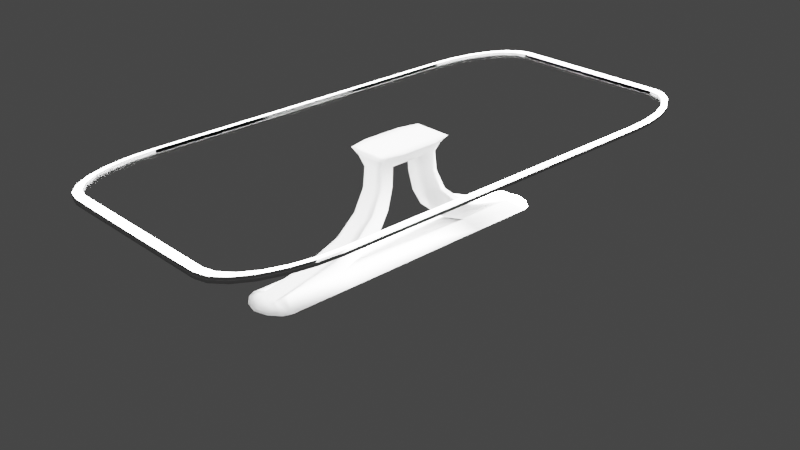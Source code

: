 # Source: cybertable_rnd.blend  (saved by Blender 2.82.7; exported with 4.5.12 LTS)
import bpy
from mathutils import Matrix  # noqa: F401  (used for matrix-valued properties, if any)

bpy.ops.wm.read_factory_settings(use_empty=True)
scene = bpy.context.scene
scene.name = 'Scene'

# ---- collections
col_collection = bpy.data.collections.new('Collection'); scene.collection.children.link(col_collection)

# ---- materials (node trees are filled in below, after node groups)
mat_material = bpy.data.materials.new('Material')
mat_material.alpha_threshold = 0.0
mat_material.line_color = (0.0, 0.0, 0.0, 1.0)
mat_material_001 = bpy.data.materials.new('Material.001')

# ---- material node trees
mat_material.use_nodes = True; mat_material.node_tree.nodes.clear()
_N = mat_material.node_tree.nodes; _L = mat_material.node_tree.links
n0 = _N.new('ShaderNodeOutputMaterial'); n0.name = 'Material Output'; n0.location = (300, 300)
n1 = _N.new('ShaderNodeBsdfGlass'); n1.name = 'Glass BSDF'; n1.location = (10, 300)
n1.distribution = 'GGX'
n1.inputs[2].default_value = 0.95
_L.new(n1.outputs[0], n0.inputs[0])
n0.is_active_output = True
mat_material_001.use_nodes = True; mat_material_001.node_tree.nodes.clear()
_N = mat_material_001.node_tree.nodes; _L = mat_material_001.node_tree.links
n0 = _N.new('ShaderNodeOutputMaterial'); n0.name = 'Material Output'; n0.location = (300, 300)
n1 = _N.new('ShaderNodeBsdfPrincipled'); n1.name = 'Principled BSDF'; n1.location = (10, 300)
n1.distribution = 'GGX'
n1.subsurface_method = 'BURLEY'
n1.inputs[0].default_value = (1.0, 1.0, 1.0, 1.0)
n1.inputs[2].default_value = 1.0
n1.inputs[3].default_value = 1.45
n1.inputs[13].default_value = 1.0
n1.inputs[27].default_value = (0.0, 0.0, 0.0, 1.0)
n1.inputs[28].default_value = 1.0
_L.new(n1.outputs[0], n0.inputs[0])
n0.is_active_output = True

# ---- world
world_world = bpy.data.worlds.new('World'); scene.world = world_world
world_world.use_nodes = True; world_world.node_tree.nodes.clear()
_N = world_world.node_tree.nodes; _L = world_world.node_tree.links
n0 = _N.new('ShaderNodeOutputWorld'); n0.name = 'World Output'; n0.location = (300, 300)
n1 = _N.new('ShaderNodeBackground'); n1.name = 'Background'; n1.location = (10, 300)
n1.inputs[0].default_value = (0.05088, 0.05088, 0.05088, 1.0)
_L.new(n1.outputs[0], n0.inputs[0])
n0.is_active_output = True
world_world.color = (0.05088, 0.05088, 0.05088)
world_world.use_sun_shadow = False
world_world.sun_shadow_jitter_overblur = 0.0

# ---- cameras
cam_camera = bpy.data.cameras.new('Camera')
cam_camera.clip_end = 100.0
cam_camera.ortho_scale = 7.314

# ---- lights
light_light = bpy.data.lights.new('Light', 'SUN')
light_light.transmission_factor = 0.0
light_light.angle = 0.1993
light_light.energy = 500.0
light_light.shadow_soft_size = 0.1
light_light.shadow_cascade_max_distance = 1000.0

# ---- meshes
me_cube = bpy.data.meshes.new('Cube')
me_cube.from_pydata([(1.144, 0.6322, -1.0), (1.131, 0.7196, -1.0), (1.092, 0.7992, -1.0), (1.03, 0.8685, -1.0), (0.9473, 0.9221, -1.0), (0.8507, 0.9561, -1.0), (0.7449, 0.968, -1.0), (-0.8507, -0.9561, -1.0), (-0.7449, -0.968, -1.0), (-0.9473, -0.9221, -1.0), (-1.03, -0.8685, -1.0), (-1.092, -0.7992, -1.0), (-1.131, -0.7196, -1.0), (-1.144, -0.6322, -1.0), (0.7449, -0.968, -1.0), (0.8507, -0.9561, -1.0), (0.9473, -0.9221, -1.0), (1.03, -0.8685, -1.0), (1.092, -0.7992, -1.0), (1.131, -0.7196, -1.0), (1.144, -0.6322, -1.0), (-0.7449, 0.968, -1.0), (-0.8507, 0.9561, -1.0), (-0.9473, 0.9221, -1.0), (-1.03, 0.8685, -1.0), (-1.092, 0.7992, -1.0), (-1.131, 0.7196, -1.0), (-1.144, 0.6322, -1.0), (1.144, 0.6322, 0.03723), (1.131, 0.7196, 0.03723), (1.092, 0.7992, 0.03723), (1.03, 0.8685, 0.03723), (0.9473, 0.9221, 0.03723), (0.8507, 0.9561, 0.03723), (0.7449, 0.968, 0.03723), (-0.8507, -0.9561, 0.03723), (-0.7449, -0.968, 0.03723), (-0.9473, -0.9221, 0.03723), (-1.03, -0.8685, 0.03723), (-1.092, -0.7992, 0.03723), (-1.131, -0.7196, 0.03723), (-1.144, -0.6322, 0.03723), (0.7449, -0.968, 0.03723), (0.8507, -0.9561, 0.03723), (0.9473, -0.9221, 0.03723), (1.03, -0.8685, 0.03723), (1.092, -0.7992, 0.03723), (1.131, -0.7196, 0.03723), (1.144, -0.6322, 0.03723), (-0.7449, 0.968, 0.03723), (-0.8507, 0.9561, 0.03723), (-0.9473, 0.9221, 0.03723), (-1.03, 0.8685, 0.03723), (-1.092, 0.7992, 0.03723), (-1.131, 0.7196, 0.03723), (-1.144, 0.6322, 0.03723)], [], [(27, 13, 12, 11, 10, 9, 7, 8, 14, 15, 16, 17, 18, 19, 20, 0, 1, 2, 3, 4, 5, 6, 21, 22, 23, 24, 25, 26), (55, 54, 53, 52, 51, 50, 49, 34, 33, 32, 31, 30, 29, 28, 48, 47, 46, 45, 44, 43, 42, 36, 35, 37, 38, 39, 40, 41)])
me_cube.polygons.foreach_set('use_smooth', [True] * 2)
_uv = me_cube.uv_layers.new(name='UVMap')
_uv.uv.foreach_set('vector', [0.1566, 0.5108, 0.1287, 0.7037, 0.1301, 0.7146, 0.1342, 0.7246, 0.1409, 0.7333, 0.1496, 0.74, 0.1599, 0.7442, 0.1711, 0.7457, 0.3322, 0.7488, 0.3584, 0.7634, 0.3652, 0.7573, 0.3683, 0.7421, 0.3706, 0.7263, 0.3719, 0.7152, 0.3723, 0.7042, 0.3723, 0.5455, 0.372, 0.5345, 0.3706, 0.5234, 0.3683, 0.5075, 0.3652, 0.4923, 0.3585, 0.4863, 0.3323, 0.5007, 0.1921, 0.4821, 0.2834, 0.3798, 0.2941, 0.359, 0.2916, 0.3477, 0.288, 0.3395, 0.267, 0.3621, 0.1566, 0.5108, 0.267, 0.3621, 0.288, 0.3395, 0.2916, 0.3477, 0.2941, 0.359, 0.2834, 0.3798, 0.1921, 0.4821, 0.3323, 0.5007, 0.3585, 0.4863, 0.3652, 0.4923, 0.3683, 0.5075, 0.3706, 0.5234, 0.372, 0.5345, 0.3723, 0.5455, 0.3723, 0.7042, 0.3719, 0.7152, 0.3706, 0.7263, 0.3683, 0.7421, 0.3652, 0.7573, 0.3584, 0.7634, 0.3322, 0.7488, 0.1711, 0.7457, 0.1599, 0.7442, 0.1496, 0.74, 0.1409, 0.7333, 0.1342, 0.7246, 0.1301, 0.7146, 0.1287, 0.7037])
me_cube.materials.append(mat_material)
me_cube.materials.append(mat_material_001)
me_cube.use_remesh_preserve_volume = False
me_cube.use_remesh_preserve_attributes = False
me_cube.use_mirror_vertex_groups = False
me_cube.update()
me_plane = bpy.data.meshes.new('Plane')
me_plane.from_pydata([(-0.5202, -0.4346, -0.2154), (0.1562, -1.707, -0.2607), (-0.5202, 0.463, -0.2154), (0.1562, 1.707, -0.2607), (-0.2858, -0.3895, -0.1), (-0.2906, 0.4229, -0.1), (-0.03527, -0.7375, -0.1), (-0.03389, 0.7813, -0.1), (0.1128, -1.691, -0.1), (0.1128, 1.691, -0.1), (-0.1503, 0.5472, -0.1), (-0.1503, -0.5098, -0.1), (-0.4135, 0.3994, -0.1), (-0.4111, -0.3685, -0.1), (0.03945, 1.093, -0.1), (0.03876, -1.071, -0.1), (-0.5202, 0.01422, -0.2688), (0.1562, -4.916e-10, -0.2909), (0.1562, -1.707, 0.2607), (0.1128, -1.691, 0.1), (0.1128, 0.0, -0.1), (-0.5202, -0.4346, 0.2154), (-0.4123, 0.01546, -0.1), (-0.5202, -0.2042, 0.2688), (-0.5202, -0.2042, -0.2688), (0.1562, -0.9031, -0.2909), (-0.287, -0.1864, -0.1), (-0.03492, -0.3578, -0.1), (0.1128, -0.8454, -0.1), (-0.1503, -0.2455, -0.1), (-0.4117, -0.1765, -0.1), (0.03893, -0.5303, -0.1), (0.1562, 0.9031, -0.2909), (-0.2894, 0.2198, -0.1), (-0.03423, 0.4016, -0.1), (0.1128, 0.8454, -0.1), (-0.1503, 0.283, -0.1), (-0.4129, 0.2074, -0.1), (0.03927, 0.5521, -0.1), (-0.5202, 0.2326, -0.2688), (0.1562, 0.9031, 0.2909), (0.1562, 1.707, 0.2607), (-0.4135, 0.3994, 0.1), (-0.5202, 0.463, 0.2154), (-0.4111, -0.3685, 0.1), (-0.2858, -0.3895, 0.1), (-0.1503, 0.5472, 0.1), (-0.2906, 0.4229, 0.1), (-0.2894, 0.2198, 0.1), (-0.1503, -0.5098, 0.1), (-0.03527, -0.7375, 0.1), (0.03945, 1.093, 0.1), (-0.03389, 0.7813, 0.1), (-0.03423, 0.4016, 0.1), (0.03876, -1.071, 0.1), (0.1128, 1.691, 0.1), (0.1128, 0.8454, 0.1), (-0.1503, 0.283, 0.1), (-0.4129, 0.2074, 0.1), (0.03927, 0.5521, 0.1), (-0.5202, 0.2326, 0.2688), (-0.5202, 0.01422, 0.2688), (0.1562, -0.9031, 0.2909), (0.1562, -5.019e-10, 0.2909), (0.1128, -0.8454, 0.1), (0.1128, -9.707e-12, 0.1), (-0.4117, -0.1765, 0.1), (-0.4123, 0.01546, 0.1), (-0.287, -0.1864, 0.1), (-0.03492, -0.3578, 0.1), (-0.1503, -0.2455, 0.1), (0.03893, -0.5303, 0.1), (-0.475, 0.4252, -0.1516), (-0.4738, -0.3955, -0.1516), (-0.4744, 0.01484, -0.1516), (-0.4741, -0.1903, -0.1516), (-0.475, 0.4252, 0.1516), (-0.4747, 0.22, -0.1516), (-0.4738, -0.3955, 0.1516), (-0.4744, 0.01484, 0.1516), (-0.4741, -0.1903, 0.1516), (-0.4747, 0.22, 0.1516), (0.1562, 1.626, -0.2909), (-0.2903, 0.3823, -0.1), (-0.03396, 0.7053, -0.1), (0.1128, 1.522, -0.1), (-0.1503, 0.4944, -0.1), (-0.4134, 0.361, -0.1), (0.03941, 0.9851, -0.1), (0.1128, 1.522, 0.1), (-0.03396, 0.7053, 0.1), (-0.2903, 0.3823, 0.1), (0.1562, 1.626, 0.2909), (-0.5202, 0.4169, -0.2261), (-0.1503, 0.4944, 0.1), (-0.4134, 0.361, 0.1), (0.03941, 0.9851, 0.1), (-0.5202, 0.4169, 0.2261), (-0.4749, 0.3842, 0.1516), (-0.4749, 0.3842, -0.1516), (-0.5202, -0.3885, -0.2261), (0.1562, -1.626, -0.2909), (-0.286, -0.3489, -0.1), (-0.0352, -0.6616, -0.1), (0.1128, -1.522, -0.1), (-0.1503, -0.4569, -0.1), (-0.4112, -0.3301, -0.1), (0.03879, -0.9632, -0.1), (-0.5202, -0.3885, 0.2261), (0.1562, -1.626, 0.2909), (-0.286, -0.3489, 0.1), (-0.0352, -0.6616, 0.1), (0.1128, -1.522, 0.1), (-0.1503, -0.4569, 0.1), (-0.4112, -0.3301, 0.1), (0.03879, -0.9632, 0.1), (-0.4738, -0.3545, 0.1516), (-0.4738, -0.3545, -0.1516), (0.1562, -4.967e-10, 5.96e-08), (0.1562, -0.9031, 5.96e-08), (0.1128, -1.691, 2.235e-08), (0.03876, -1.071, 7.451e-09), (-0.5202, -0.2042, 0.0), (-0.5202, 0.01422, -2.98e-08), (0.1128, 1.691, 2.235e-08), (0.1562, 1.845, 5.96e-08), (0.1562, -1.845, 5.96e-08), (0.1562, 0.9031, 5.96e-08), (-0.1503, 0.5472, -1.49e-08), (-0.03389, 0.7813, 0.0), (-0.5202, -0.4346, -1.49e-08), (-0.1503, -0.5098, -1.49e-08), (-0.2858, -0.3895, -2.235e-08), (-0.4135, 0.3994, -2.98e-08), (-0.2906, 0.4229, -2.235e-08), (-0.5202, 0.463, -1.49e-08), (-0.4111, -0.3685, -2.98e-08), (-0.5202, 0.2326, 0.0), (0.03945, 1.093, 7.451e-09), (-0.03527, -0.7375, 0.0), (-0.4738, -0.3955, -2.98e-08), (-0.475, 0.4252, -2.98e-08), (-0.5202, 0.4169, 0.0), (0.1562, 1.626, 5.96e-08), (-0.5202, -0.3885, 0.0), (0.1562, -1.626, 5.96e-08), (0.1562, -4.993e-10, 0.1455), (0.1128, -1.691, 0.05), (-0.5202, -0.2042, 0.1344), (0.1128, 1.691, 0.05), (0.1562, 0.9031, 0.1455), (-0.1503, 0.5472, 0.05), (-0.5202, -0.4346, 0.1077), (-0.1503, -0.5098, 0.05), (-0.4135, 0.3994, 0.05), (-0.5202, 0.463, 0.1077), (-0.4111, -0.3685, 0.05), (-0.5202, 0.2326, 0.1344), (0.03945, 1.093, 0.05), (-0.4738, -0.3955, 0.0758), (-0.475, 0.4252, 0.0758), (-0.5202, 0.4169, 0.113), (0.1562, 1.626, 0.1455), (-0.5202, -0.3885, 0.113), (0.1562, -1.626, 0.1455), (0.1562, -0.9031, 0.1455), (0.03876, -1.071, 0.05), (-0.5202, 0.01422, 0.1344), (0.1562, 1.806, 0.1455), (0.1562, -1.806, 0.1455), (-0.03389, 0.7813, 0.05), (-0.2858, -0.3895, 0.05), (-0.2906, 0.4229, 0.05), (-0.03527, -0.7375, 0.05), (0.1562, -0.9031, -0.1455), (0.03876, -1.071, -0.05), (-0.5202, 0.01422, -0.1344), (0.1562, 1.806, -0.1455), (0.1562, -1.806, -0.1455), (-0.03389, 0.7813, -0.05), (-0.2858, -0.3895, -0.05), (-0.2906, 0.4229, -0.05), (-0.03527, -0.7375, -0.05), (0.1562, -4.941e-10, -0.1455), (0.1128, -1.691, -0.05), (-0.5202, -0.2042, -0.1344), (0.1128, 1.691, -0.05), (0.1562, 0.9031, -0.1455), (-0.1503, 0.5472, -0.05), (-0.5202, -0.4346, -0.1077), (-0.1503, -0.5098, -0.05), (-0.4135, 0.3994, -0.05), (-0.5202, 0.463, -0.1077), (-0.4111, -0.3685, -0.05), (-0.5202, 0.2326, -0.1344), (0.03945, 1.093, -0.05), (-0.4738, -0.3955, -0.0758), (-0.475, 0.4252, -0.0758), (-0.5202, 0.4169, -0.113), (0.1562, 1.626, -0.1455), (-0.5202, -0.3885, -0.113), (0.1562, -1.626, -0.1455)], [], [(85, 9, 3, 82), (87, 12, 5, 83), (86, 10, 7, 84), (88, 14, 9, 85), (83, 5, 10, 86), (99, 72, 12, 87), (84, 7, 14, 88), (112, 109, 62, 64), (75, 74, 22, 30), (64, 62, 63, 65), (80, 66, 67, 79), (90, 96, 51, 52), (98, 95, 42, 76), (28, 20, 17, 25), (104, 28, 25, 101), (106, 30, 26, 102), (105, 29, 27, 103), (107, 31, 28, 104), (102, 26, 29, 105), (117, 75, 30, 106), (103, 27, 31, 107), (91, 94, 46, 47), (74, 77, 37, 22), (96, 89, 55, 51), (94, 90, 52, 46), (95, 91, 47, 42), (89, 92, 41, 55), (20, 35, 32, 17), (114, 110, 68, 66), (113, 111, 69, 70), (115, 112, 64, 71), (110, 113, 70, 68), (116, 114, 66, 80), (111, 115, 71, 69), (79, 67, 58, 81), (65, 63, 40, 56), (29, 26, 68, 70), (38, 35, 56, 59), (165, 146, 63, 62), (166, 147, 19, 54), (167, 148, 23, 61), (36, 34, 53, 57), (31, 27, 69, 71), (168, 149, 55, 41), (164, 165, 62, 109), (37, 33, 48, 58), (146, 150, 40, 63), (20, 28, 64, 65), (170, 151, 46, 52), (163, 152, 21, 108), (171, 153, 49, 45), (147, 169, 18, 19), (30, 22, 67, 66), (35, 20, 65, 56), (162, 168, 41, 92), (172, 154, 42, 47), (160, 155, 43, 76), (22, 37, 58, 67), (159, 156, 44, 78), (156, 171, 45, 44), (151, 172, 47, 46), (161, 157, 60, 97), (149, 158, 51, 55), (26, 30, 66, 68), (34, 38, 59, 53), (173, 166, 54, 50), (27, 29, 70, 69), (153, 173, 50, 49), (28, 31, 71, 64), (158, 170, 52, 51), (33, 36, 57, 48), (157, 167, 61, 60), (152, 159, 78, 21), (154, 160, 76, 42), (61, 79, 81, 60), (108, 116, 80, 23), (16, 39, 77, 74), (100, 24, 75, 117), (97, 98, 76, 43), (23, 80, 79, 61), (24, 16, 74, 75), (93, 2, 72, 99), (39, 93, 99, 77), (60, 81, 98, 97), (155, 161, 97, 43), (150, 162, 92, 40), (56, 40, 92, 89), (58, 48, 91, 95), (57, 53, 90, 94), (59, 56, 89, 96), (48, 57, 94, 91), (81, 58, 95, 98), (53, 59, 96, 90), (34, 84, 88, 38), (77, 99, 87, 37), (33, 83, 86, 36), (38, 88, 85, 35), (36, 86, 84, 34), (37, 87, 83, 33), (35, 85, 82, 32), (0, 100, 117, 73), (21, 78, 116, 108), (148, 163, 108, 23), (169, 164, 109, 18), (50, 54, 115, 111), (78, 44, 114, 116), (45, 49, 113, 110), (54, 19, 112, 115), (49, 50, 111, 113), (44, 45, 110, 114), (6, 103, 107, 15), (73, 117, 106, 13), (4, 102, 105, 11), (15, 107, 104, 8), (11, 105, 103, 6), (13, 106, 102, 4), (8, 104, 101, 1), (19, 18, 109, 112), (178, 201, 145, 126), (185, 200, 144, 122), (187, 199, 143, 127), (192, 198, 142, 135), (191, 197, 141, 133), (189, 196, 140, 130), (194, 176, 123, 137), (195, 179, 129, 138), (190, 182, 139, 131), (182, 175, 121, 139), (186, 195, 138, 124), (198, 194, 137, 142), (188, 181, 134, 128), (193, 180, 132, 136), (196, 193, 136, 140), (197, 192, 135, 141), (181, 191, 133, 134), (199, 177, 125, 143), (184, 178, 126, 120), (180, 190, 131, 132), (200, 189, 130, 144), (179, 188, 128, 129), (183, 187, 127, 118), (201, 174, 119, 145), (177, 186, 124, 125), (176, 185, 122, 123), (175, 184, 120, 121), (174, 183, 118, 119), (126, 145, 164, 169), (122, 144, 163, 148), (127, 143, 162, 150), (135, 142, 161, 155), (133, 141, 160, 154), (130, 140, 159, 152), (137, 123, 167, 157), (138, 129, 170, 158), (131, 139, 173, 153), (139, 121, 166, 173), (124, 138, 158, 149), (142, 137, 157, 161), (128, 134, 172, 151), (136, 132, 171, 156), (140, 136, 156, 159), (141, 135, 155, 160), (134, 133, 154, 172), (143, 125, 168, 162), (120, 126, 169, 147), (132, 131, 153, 171), (144, 130, 152, 163), (129, 128, 151, 170), (118, 127, 150, 146), (145, 119, 165, 164), (125, 124, 149, 168), (123, 122, 148, 167), (121, 120, 147, 166), (119, 118, 146, 165), (25, 17, 183, 174), (15, 8, 184, 175), (16, 24, 185, 176), (3, 9, 186, 177), (101, 25, 174, 201), (17, 32, 187, 183), (7, 10, 188, 179), (100, 0, 189, 200), (4, 11, 190, 180), (8, 1, 178, 184), (82, 3, 177, 199), (5, 12, 191, 181), (72, 2, 192, 197), (73, 13, 193, 196), (13, 4, 180, 193), (10, 5, 181, 188), (93, 39, 194, 198), (9, 14, 195, 186), (6, 15, 175, 182), (11, 6, 182, 190), (14, 7, 179, 195), (39, 16, 176, 194), (0, 73, 196, 189), (12, 72, 197, 191), (2, 93, 198, 192), (32, 82, 199, 187), (24, 100, 200, 185), (1, 101, 201, 178)])
me_plane.polygons.foreach_set('use_smooth', [True] * 202)
_uv = me_plane.uv_layers.new(name='UVMap')
_uv.uv.foreach_set('vector', [0.7123, 0.95, 0.7123, 1.0, 1.0, 1.0, 1.0, 0.95, 0.1068, 0.95, 0.1068, 1.0, 0.2136, 1.0, 0.2136, 0.95, 0.3211, 0.95, 0.3211, 1.0, 0.4285, 1.0, 0.4285, 0.95, 0.5704, 0.95, 0.5704, 1.0, 0.7123, 1.0, 0.7123, 0.95, 0.2136, 0.95, 0.2136, 1.0, 0.3211, 1.0, 0.3211, 0.95, 0.0534, 0.95, 0.0534, 1.0, 0.1068, 1.0, 0.1068, 0.95, 0.4285, 0.95, 0.4285, 1.0, 0.5704, 1.0, 0.5704, 0.95, 0.7123, 0.05, 1.0, 0.05, 1.0, 0.25, 0.7123, 0.25, 0.0534, 0.25, 0.0534, 0.5, 0.1068, 0.5, 0.1068, 0.25, 0.7123, 0.25, 1.0, 0.25, 1.0, 0.5, 0.7123, 0.5, 0.0534, 0.25, 0.1068, 0.25, 0.1068, 0.5, 0.0534, 0.5, 0.4285, 0.95, 0.5704, 0.95, 0.5704, 1.0, 0.4285, 1.0, 0.0534, 0.95, 0.1068, 0.95, 0.1068, 1.0, 0.0534, 1.0, 0.7123, 0.25, 0.7123, 0.5, 1.0, 0.5, 1.0, 0.25, 0.7123, 0.05, 0.7123, 0.25, 1.0, 0.25, 1.0, 0.05, 0.1068, 0.05, 0.1068, 0.25, 0.2136, 0.25, 0.2136, 0.05, 0.3211, 0.05, 0.3211, 0.25, 0.4285, 0.25, 0.4285, 0.05, 0.5704, 0.05, 0.5704, 0.25, 0.7123, 0.25, 0.7123, 0.05, 0.2136, 0.05, 0.2136, 0.25, 0.3211, 0.25, 0.3211, 0.05, 0.0534, 0.05, 0.0534, 0.25, 0.1068, 0.25, 0.1068, 0.05, 0.4285, 0.05, 0.4285, 0.25, 0.5704, 0.25, 0.5704, 0.05, 0.2136, 0.95, 0.3211, 0.95, 0.3211, 1.0, 0.2136, 1.0, 0.0534, 0.5, 0.0534, 0.75, 0.1068, 0.75, 0.1068, 0.5, 0.5704, 0.95, 0.7123, 0.95, 0.7123, 1.0, 0.5704, 1.0, 0.3211, 0.95, 0.4285, 0.95, 0.4285, 1.0, 0.3211, 1.0, 0.1068, 0.95, 0.2136, 0.95, 0.2136, 1.0, 0.1068, 1.0, 0.7123, 0.95, 1.0, 0.95, 1.0, 1.0, 0.7123, 1.0, 0.7123, 0.5, 0.7123, 0.75, 1.0, 0.75, 1.0, 0.5, 0.1068, 0.05, 0.2136, 0.05, 0.2136, 0.25, 0.1068, 0.25, 0.3211, 0.05, 0.4285, 0.05, 0.4285, 0.25, 0.3211, 0.25, 0.5704, 0.05, 0.7123, 0.05, 0.7123, 0.25, 0.5704, 0.25, 0.2136, 0.05, 0.3211, 0.05, 0.3211, 0.25, 0.2136, 0.25, 0.0534, 0.05, 0.1068, 0.05, 0.1068, 0.25, 0.0534, 0.25, 0.4285, 0.05, 0.5704, 0.05, 0.5704, 0.25, 0.4285, 0.25, 0.0534, 0.5, 0.1068, 0.5, 0.1068, 0.75, 0.0534, 0.75, 0.7123, 0.5, 1.0, 0.5, 1.0, 0.75, 0.7123, 0.75, 0.3211, 0.25, 0.2136, 0.25, 0.2136, 0.25, 0.3211, 0.25, 0.5704, 0.75, 0.7123, 0.75, 0.7123, 0.75, 0.5704, 0.75, 1.0, 0.25, 1.0, 0.5, 1.0, 0.5, 1.0, 0.25, 0.5704, 0.0, 0.7123, 0.0, 0.7123, 0.0, 0.5704, 0.0, 0.0, 0.5, 0.0, 0.25, 0.0, 0.25, 0.0, 0.5, 0.3211, 0.75, 0.4285, 0.75, 0.4285, 0.75, 0.3211, 0.75, 0.5704, 0.25, 0.4285, 0.25, 0.4285, 0.25, 0.5704, 0.25, 1.0, 1.0, 0.7123, 1.0, 0.7123, 1.0, 1.0, 1.0, 1.0, 0.05, 1.0, 0.25, 1.0, 0.25, 1.0, 0.05, 0.1068, 0.75, 0.2136, 0.75, 0.2136, 0.75, 0.1068, 0.75, 1.0, 0.5, 1.0, 0.75, 1.0, 0.75, 1.0, 0.5, 0.7123, 0.5, 0.7123, 0.25, 0.7123, 0.25, 0.7123, 0.5, 0.4285, 1.0, 0.3211, 1.0, 0.3211, 1.0, 0.4285, 1.0, 0.0, 0.05, 0.0, 0.0, 0.0, 0.0, 0.0, 0.05, 0.2136, 0.0, 0.3211, 0.0, 0.3211, 0.0, 0.2136, 0.0, 0.7123, 0.0, 1.0, 0.0, 1.0, 0.0, 0.7123, 0.0, 0.1068, 0.25, 0.1068, 0.5, 0.1068, 0.5, 0.1068, 0.25, 0.7123, 0.75, 0.7123, 0.5, 0.7123, 0.5, 0.7123, 0.75, 1.0, 0.95, 1.0, 1.0, 1.0, 1.0, 1.0, 0.95, 0.2136, 1.0, 0.1068, 1.0, 0.1068, 1.0, 0.2136, 1.0, 0.0534, 1.0, 0.0, 1.0, 0.0, 1.0, 0.0534, 1.0, 0.1068, 0.5, 0.1068, 0.75, 0.1068, 0.75, 0.1068, 0.5, 0.0534, 0.0, 0.1068, 0.0, 0.1068, 0.0, 0.0534, 0.0, 0.1068, 0.0, 0.2136, 0.0, 0.2136, 0.0, 0.1068, 0.0, 0.3211, 1.0, 0.2136, 1.0, 0.2136, 1.0, 0.3211, 1.0, 0.0, 0.95, 0.0, 0.75, 0.0, 0.75, 0.0, 0.95, 0.7123, 1.0, 0.5704, 1.0, 0.5704, 1.0, 0.7123, 1.0, 0.2136, 0.25, 0.1068, 0.25, 0.1068, 0.25, 0.2136, 0.25, 0.4285, 0.75, 0.5704, 0.75, 0.5704, 0.75, 0.4285, 0.75, 0.4285, 0.0, 0.5704, 0.0, 0.5704, 0.0, 0.4285, 0.0, 0.4285, 0.25, 0.3211, 0.25, 0.3211, 0.25, 0.4285, 0.25, 0.3211, 0.0, 0.4285, 0.0, 0.4285, 0.0, 0.3211, 0.0, 0.7123, 0.25, 0.5704, 0.25, 0.5704, 0.25, 0.7123, 0.25, 0.5704, 1.0, 0.4285, 1.0, 0.4285, 1.0, 0.5704, 1.0, 0.2136, 0.75, 0.3211, 0.75, 0.3211, 0.75, 0.2136, 0.75, 0.0, 0.75, 0.0, 0.5, 0.0, 0.5, 0.0, 0.75, 0.0, 0.0, 0.0534, 0.0, 0.0534, 0.0, 0.0, 0.0, 0.1068, 1.0, 0.0534, 1.0, 0.0534, 1.0, 0.1068, 1.0, 0.0, 0.5, 0.0534, 0.5, 0.0534, 0.75, 0.0, 0.75, 0.0, 0.05, 0.0534, 0.05, 0.0534, 0.25, 0.0, 0.25, 0.0, 0.5, 0.0, 0.75, 0.0534, 0.75, 0.0534, 0.5, 0.0, 0.05, 0.0, 0.25, 0.0534, 0.25, 0.0534, 0.05, 0.0, 0.95, 0.0534, 0.95, 0.0534, 1.0, 0.0, 1.0, 0.0, 0.25, 0.0534, 0.25, 0.0534, 0.5, 0.0, 0.5, 0.0, 0.25, 0.0, 0.5, 0.0534, 0.5, 0.0534, 0.25, 0.0, 0.95, 0.0, 1.0, 0.0534, 1.0, 0.0534, 0.95, 0.0, 0.75, 0.0, 0.95, 0.0534, 0.95, 0.0534, 0.75, 0.0, 0.75, 0.0534, 0.75, 0.0534, 0.95, 0.0, 0.95, 0.0, 1.0, 0.0, 0.95, 0.0, 0.95, 0.0, 1.0, 1.0, 0.75, 1.0, 0.95, 1.0, 0.95, 1.0, 0.75, 0.7123, 0.75, 1.0, 0.75, 1.0, 0.95, 0.7123, 0.95, 0.1068, 0.75, 0.2136, 0.75, 0.2136, 0.95, 0.1068, 0.95, 0.3211, 0.75, 0.4285, 0.75, 0.4285, 0.95, 0.3211, 0.95, 0.5704, 0.75, 0.7123, 0.75, 0.7123, 0.95, 0.5704, 0.95, 0.2136, 0.75, 0.3211, 0.75, 0.3211, 0.95, 0.2136, 0.95, 0.0534, 0.75, 0.1068, 0.75, 0.1068, 0.95, 0.0534, 0.95, 0.4285, 0.75, 0.5704, 0.75, 0.5704, 0.95, 0.4285, 0.95, 0.4285, 0.75, 0.4285, 0.95, 0.5704, 0.95, 0.5704, 0.75, 0.0534, 0.75, 0.0534, 0.95, 0.1068, 0.95, 0.1068, 0.75, 0.2136, 0.75, 0.2136, 0.95, 0.3211, 0.95, 0.3211, 0.75, 0.5704, 0.75, 0.5704, 0.95, 0.7123, 0.95, 0.7123, 0.75, 0.3211, 0.75, 0.3211, 0.95, 0.4285, 0.95, 0.4285, 0.75, 0.1068, 0.75, 0.1068, 0.95, 0.2136, 0.95, 0.2136, 0.75, 0.7123, 0.75, 0.7123, 0.95, 1.0, 0.95, 1.0, 0.75, 0.0, 0.0, 0.0, 0.05, 0.0534, 0.05, 0.0534, 0.0, 0.0, 0.0, 0.0534, 0.0, 0.0534, 0.05, 0.0, 0.05, 0.0, 0.25, 0.0, 0.05, 0.0, 0.05, 0.0, 0.25, 1.0, 0.0, 1.0, 0.05, 1.0, 0.05, 1.0, 0.0, 0.4285, 0.0, 0.5704, 0.0, 0.5704, 0.05, 0.4285, 0.05, 0.0534, 0.0, 0.1068, 0.0, 0.1068, 0.05, 0.0534, 0.05, 0.2136, 0.0, 0.3211, 0.0, 0.3211, 0.05, 0.2136, 0.05, 0.5704, 0.0, 0.7123, 0.0, 0.7123, 0.05, 0.5704, 0.05, 0.3211, 0.0, 0.4285, 0.0, 0.4285, 0.05, 0.3211, 0.05, 0.1068, 0.0, 0.2136, 0.0, 0.2136, 0.05, 0.1068, 0.05, 0.4285, 0.0, 0.4285, 0.05, 0.5704, 0.05, 0.5704, 0.0, 0.0534, 0.0, 0.0534, 0.05, 0.1068, 0.05, 0.1068, 0.0, 0.2136, 0.0, 0.2136, 0.05, 0.3211, 0.05, 0.3211, 0.0, 0.5704, 0.0, 0.5704, 0.05, 0.7123, 0.05, 0.7123, 0.0, 0.3211, 0.0, 0.3211, 0.05, 0.4285, 0.05, 0.4285, 0.0, 0.1068, 0.0, 0.1068, 0.05, 0.2136, 0.05, 0.2136, 0.0, 0.7123, 0.0, 0.7123, 0.05, 1.0, 0.05, 1.0, 0.0, 0.7123, 0.0, 1.0, 0.0, 1.0, 0.05, 0.7123, 0.05, 1.0, 0.0, 1.0, 0.05, 1.0, 0.05, 1.0, 0.0, 0.0, 0.25, 0.0, 0.05, 0.0, 0.05, 0.0, 0.25, 1.0, 0.75, 1.0, 0.95, 1.0, 0.95, 1.0, 0.75, 0.0, 1.0, 0.0, 0.95, 0.0, 0.95, 0.0, 1.0, 0.1068, 1.0, 0.0534, 1.0, 0.0534, 1.0, 0.1068, 1.0, 0.0, 0.0, 0.0534, 0.0, 0.0534, 0.0, 0.0, 0.0, 0.0, 0.75, 0.0, 0.5, 0.0, 0.5, 0.0, 0.75, 0.5704, 1.0, 0.4285, 1.0, 0.4285, 1.0, 0.5704, 1.0, 0.3211, 0.0, 0.4285, 0.0, 0.4285, 0.0, 0.3211, 0.0, 0.4285, 0.0, 0.5704, 0.0, 0.5704, 0.0, 0.4285, 0.0, 0.7123, 1.0, 0.5704, 1.0, 0.5704, 1.0, 0.7123, 1.0, 0.0, 0.95, 0.0, 0.75, 0.0, 0.75, 0.0, 0.95, 0.3211, 1.0, 0.2136, 1.0, 0.2136, 1.0, 0.3211, 1.0, 0.1068, 0.0, 0.2136, 0.0, 0.2136, 0.0, 0.1068, 0.0, 0.0534, 0.0, 0.1068, 0.0, 0.1068, 0.0, 0.0534, 0.0, 0.0534, 1.0, 0.0, 1.0, 0.0, 1.0, 0.0534, 1.0, 0.2136, 1.0, 0.1068, 1.0, 0.1068, 1.0, 0.2136, 1.0, 1.0, 0.95, 1.0, 1.0, 1.0, 1.0, 1.0, 0.95, 0.7123, 0.0, 1.0, 0.0, 1.0, 0.0, 0.7123, 0.0, 0.2136, 0.0, 0.3211, 0.0, 0.3211, 0.0, 0.2136, 0.0, 0.0, 0.05, 0.0, 0.0, 0.0, 0.0, 0.0, 0.05, 0.4285, 1.0, 0.3211, 1.0, 0.3211, 1.0, 0.4285, 1.0, 1.0, 0.5, 1.0, 0.75, 1.0, 0.75, 1.0, 0.5, 1.0, 0.05, 1.0, 0.25, 1.0, 0.25, 1.0, 0.05, 1.0, 1.0, 0.7123, 1.0, 0.7123, 1.0, 1.0, 1.0, 0.0, 0.5, 0.0, 0.25, 0.0, 0.25, 0.0, 0.5, 0.5704, 0.0, 0.7123, 0.0, 0.7123, 0.0, 0.5704, 0.0, 1.0, 0.25, 1.0, 0.5, 1.0, 0.5, 1.0, 0.25, 1.0, 0.0, 1.0, 0.05, 1.0, 0.05, 1.0, 0.0, 0.0, 0.25, 0.0, 0.05, 0.0, 0.05, 0.0, 0.25, 1.0, 0.75, 1.0, 0.95, 1.0, 0.95, 1.0, 0.75, 0.0, 1.0, 0.0, 0.95, 0.0, 0.95, 0.0, 1.0, 0.1068, 1.0, 0.0534, 1.0, 0.0534, 1.0, 0.1068, 1.0, 0.0, 0.0, 0.0534, 0.0, 0.0534, 0.0, 0.0, 0.0, 0.0, 0.75, 0.0, 0.5, 0.0, 0.5, 0.0, 0.75, 0.5704, 1.0, 0.4285, 1.0, 0.4285, 1.0, 0.5704, 1.0, 0.3211, 0.0, 0.4285, 0.0, 0.4285, 0.0, 0.3211, 0.0, 0.4285, 0.0, 0.5704, 0.0, 0.5704, 0.0, 0.4285, 0.0, 0.7123, 1.0, 0.5704, 1.0, 0.5704, 1.0, 0.7123, 1.0, 0.0, 0.95, 0.0, 0.75, 0.0, 0.75, 0.0, 0.95, 0.3211, 1.0, 0.2136, 1.0, 0.2136, 1.0, 0.3211, 1.0, 0.1068, 0.0, 0.2136, 0.0, 0.2136, 0.0, 0.1068, 0.0, 0.0534, 0.0, 0.1068, 0.0, 0.1068, 0.0, 0.0534, 0.0, 0.0534, 1.0, 0.0, 1.0, 0.0, 1.0, 0.0534, 1.0, 0.2136, 1.0, 0.1068, 1.0, 0.1068, 1.0, 0.2136, 1.0, 1.0, 0.95, 1.0, 1.0, 1.0, 1.0, 1.0, 0.95, 0.7123, 0.0, 1.0, 0.0, 1.0, 0.0, 0.7123, 0.0, 0.2136, 0.0, 0.3211, 0.0, 0.3211, 0.0, 0.2136, 0.0, 0.0, 0.05, 0.0, 0.0, 0.0, 0.0, 0.0, 0.05, 0.4285, 1.0, 0.3211, 1.0, 0.3211, 1.0, 0.4285, 1.0, 1.0, 0.5, 1.0, 0.75, 1.0, 0.75, 1.0, 0.5, 1.0, 0.05, 1.0, 0.25, 1.0, 0.25, 1.0, 0.05, 1.0, 1.0, 0.7123, 1.0, 0.7123, 1.0, 1.0, 1.0, 0.0, 0.5, 0.0, 0.25, 0.0, 0.25, 0.0, 0.5, 0.5704, 0.0, 0.7123, 0.0, 0.7123, 0.0, 0.5704, 0.0, 1.0, 0.25, 1.0, 0.5, 1.0, 0.5, 1.0, 0.25, 1.0, 0.25, 1.0, 0.5, 1.0, 0.5, 1.0, 0.25, 0.5704, 0.0, 0.7123, 0.0, 0.7123, 0.0, 0.5704, 0.0, 0.0, 0.5, 0.0, 0.25, 0.0, 0.25, 0.0, 0.5, 1.0, 1.0, 0.7123, 1.0, 0.7123, 1.0, 1.0, 1.0, 1.0, 0.05, 1.0, 0.25, 1.0, 0.25, 1.0, 0.05, 1.0, 0.5, 1.0, 0.75, 1.0, 0.75, 1.0, 0.5, 0.4285, 1.0, 0.3211, 1.0, 0.3211, 1.0, 0.4285, 1.0, 0.0, 0.05, 0.0, 0.0, 0.0, 0.0, 0.0, 0.05, 0.2136, 0.0, 0.3211, 0.0, 0.3211, 0.0, 0.2136, 0.0, 0.7123, 0.0, 1.0, 0.0, 1.0, 0.0, 0.7123, 0.0, 1.0, 0.95, 1.0, 1.0, 1.0, 1.0, 1.0, 0.95, 0.2136, 1.0, 0.1068, 1.0, 0.1068, 1.0, 0.2136, 1.0, 0.0534, 1.0, 0.0, 1.0, 0.0, 1.0, 0.0534, 1.0, 0.0534, 0.0, 0.1068, 0.0, 0.1068, 0.0, 0.0534, 0.0, 0.1068, 0.0, 0.2136, 0.0, 0.2136, 0.0, 0.1068, 0.0, 0.3211, 1.0, 0.2136, 1.0, 0.2136, 1.0, 0.3211, 1.0, 0.0, 0.95, 0.0, 0.75, 0.0, 0.75, 0.0, 0.95, 0.7123, 1.0, 0.5704, 1.0, 0.5704, 1.0, 0.7123, 1.0, 0.4285, 0.0, 0.5704, 0.0, 0.5704, 0.0, 0.4285, 0.0, 0.3211, 0.0, 0.4285, 0.0, 0.4285, 0.0, 0.3211, 0.0, 0.5704, 1.0, 0.4285, 1.0, 0.4285, 1.0, 0.5704, 1.0, 0.0, 0.75, 0.0, 0.5, 0.0, 0.5, 0.0, 0.75, 0.0, 0.0, 0.0534, 0.0, 0.0534, 0.0, 0.0, 0.0, 0.1068, 1.0, 0.0534, 1.0, 0.0534, 1.0, 0.1068, 1.0, 0.0, 1.0, 0.0, 0.95, 0.0, 0.95, 0.0, 1.0, 1.0, 0.75, 1.0, 0.95, 1.0, 0.95, 1.0, 0.75, 0.0, 0.25, 0.0, 0.05, 0.0, 0.05, 0.0, 0.25, 1.0, 0.0, 1.0, 0.05, 1.0, 0.05, 1.0, 0.0])
me_plane.materials.append(mat_material_001)
me_plane.use_remesh_fix_poles = True
me_plane.use_remesh_preserve_attributes = False
me_plane.use_mirror_vertex_groups = False
me_plane.update()
me_cube_001 = bpy.data.meshes.new('Cube.001')
me_cube_001.from_pydata([(-1.144, 0.6322, 0.04097), (-1.131, 0.7196, 0.04097), (-1.092, 0.7992, 0.04097), (-1.03, 0.8685, 0.04097), (-0.9473, 0.9221, 0.04097), (-0.8507, 0.9561, 0.04097), (-0.7449, 0.968, 0.04097), (1.144, -0.6322, 0.04097), (1.131, -0.7196, 0.04097), (1.092, -0.7992, 0.04097), (1.03, -0.8685, 0.04097), (0.9473, -0.9221, 0.04097), (0.8507, -0.9561, 0.04097), (0.7449, -0.968, 0.04097), (-1.144, -0.6322, 0.04097), (-1.131, -0.7196, 0.04097), (-1.092, -0.7992, 0.04097), (-1.03, -0.8685, 0.04097), (-0.9473, -0.9221, 0.04097), (-0.7449, -0.968, 0.04097), (-0.8507, -0.9561, 0.04097), (0.7449, 0.968, 0.04097), (0.8507, 0.9561, 0.04097), (0.9473, 0.9221, 0.04097), (1.03, 0.8685, 0.04097), (1.092, 0.7992, 0.04097), (1.131, 0.7196, 0.04097), (1.144, 0.6322, 0.04097), (1.144, 0.6322, -1.0), (1.131, 0.7196, -1.0), (1.092, 0.7992, -1.0), (1.03, 0.8685, -1.0), (0.9473, 0.9221, -1.0), (0.8507, 0.9561, -1.0), (0.7449, 0.968, -1.0), (-0.8507, -0.9561, -1.0), (-0.7449, -0.968, -1.0), (-0.9473, -0.9221, -1.0), (-1.03, -0.8685, -1.0), (-1.092, -0.7992, -1.0), (-1.131, -0.7196, -1.0), (-1.144, -0.6322, -1.0), (0.7449, -0.968, -1.0), (0.8507, -0.9561, -1.0), (0.9473, -0.9221, -1.0), (1.03, -0.8685, -1.0), (1.092, -0.7992, -1.0), (1.131, -0.7196, -1.0), (1.144, -0.6322, -1.0), (-0.7449, 0.968, -1.0), (-0.8507, 0.9561, -1.0), (-0.9473, 0.9221, -1.0), (-1.03, 0.8685, -1.0), (-1.092, 0.7992, -1.0), (-1.131, 0.7196, -1.0), (-1.144, 0.6322, -1.0), (0.7467, 1.0, -1.229), (1.176, 0.6347, -1.229), (0.8579, 0.9876, -1.229), (0.9615, 0.9511, -1.229), (1.051, 0.893, -1.229), (1.119, 0.8173, -1.229), (1.162, 0.7292, -1.229), (1.176, -0.6347, -1.229), (0.7467, -1.0, -1.229), (1.162, -0.7292, -1.229), (1.119, -0.8173, -1.229), (1.051, -0.893, -1.229), (0.9615, -0.9511, -1.229), (0.8579, -0.9876, -1.229), (-1.176, 0.6347, -1.229), (-0.7467, 1.0, -1.229), (-1.162, 0.7292, -1.229), (-1.119, 0.8173, -1.229), (-1.051, 0.893, -1.229), (-0.9615, 0.9511, -1.229), (-0.8579, 0.9876, -1.229), (-0.7467, -1.0, -1.229), (-1.176, -0.6347, -1.229), (-0.8579, -0.9876, -1.229), (-0.9615, -0.9511, -1.229), (-1.051, -0.893, -1.229), (-1.119, -0.8173, -1.229), (-1.162, -0.7292, -1.229), (1.144, 0.6322, -1.229), (1.131, 0.7196, -1.229), (1.092, 0.7992, -1.229), (1.03, 0.8685, -1.229), (0.9473, 0.9221, -1.229), (0.8507, 0.9561, -1.229), (0.7449, 0.968, -1.229), (-0.8507, -0.9561, -1.229), (-0.7449, -0.968, -1.229), (-0.9473, -0.9221, -1.229), (-1.03, -0.8685, -1.229), (-1.092, -0.7992, -1.229), (-1.131, -0.7196, -1.229), (-1.144, -0.6322, -1.229), (0.7449, -0.968, -1.229), (0.8507, -0.9561, -1.229), (0.9473, -0.9221, -1.229), (1.03, -0.8685, -1.229), (1.092, -0.7992, -1.229), (1.131, -0.7196, -1.229), (1.144, -0.6322, -1.229), (-0.7449, 0.968, -1.229), (-0.8507, 0.9561, -1.229), (-0.9473, 0.9221, -1.229), (-1.03, 0.8685, -1.229), (-1.092, 0.7992, -1.229), (-1.131, 0.7196, -1.229), (-1.144, 0.6322, -1.229), (1.176, 0.6347, 0.04097), (1.162, 0.7292, 0.04097), (1.119, 0.8173, 0.04097), (1.051, 0.893, 0.04097), (0.9615, 0.9511, 0.04097), (0.8579, 0.9876, 0.04097), (0.7467, 1.0, 0.04097), (-0.8579, -0.9876, 0.04097), (-0.7467, -1.0, 0.04097), (-0.9615, -0.9511, 0.04097), (-1.051, -0.893, 0.04097), (-1.119, -0.8173, 0.04097), (-1.162, -0.7292, 0.04097), (-1.176, -0.6347, 0.04097), (0.7467, -1.0, 0.04097), (0.8579, -0.9876, 0.04097), (0.9615, -0.9511, 0.04097), (1.051, -0.893, 0.04097), (1.119, -0.8173, 0.04097), (1.162, -0.7292, 0.04097), (1.176, -0.6347, 0.04097), (-0.7467, 1.0, 0.04097), (-0.8579, 0.9876, 0.04097), (-0.9615, 0.9511, 0.04097), (-1.051, 0.893, 0.04097), (-1.119, 0.8173, 0.04097), (-1.162, 0.7292, 0.04097), (-1.176, 0.6347, 0.04097), (1.144, 0.6322, 0.03723), (1.131, 0.7196, 0.03723), (1.092, 0.7992, 0.03723), (1.03, 0.8685, 0.03723), (0.9473, 0.9221, 0.03723), (0.8507, 0.9561, 0.03723), (0.7449, 0.968, 0.03723), (-0.8507, -0.9561, 0.03723), (-0.7449, -0.968, 0.03723), (-0.9473, -0.9221, 0.03723), (-1.03, -0.8685, 0.03723), (-1.092, -0.7992, 0.03723), (-1.131, -0.7196, 0.03723), (-1.144, -0.6322, 0.03723), (0.7449, -0.968, 0.03723), (0.8507, -0.9561, 0.03723), (0.9473, -0.9221, 0.03723), (1.03, -0.8685, 0.03723), (1.092, -0.7992, 0.03723), (1.131, -0.7196, 0.03723), (1.144, -0.6322, 0.03723), (-0.7449, 0.968, 0.03723), (-0.8507, 0.9561, 0.03723), (-0.9473, 0.9221, 0.03723), (-1.03, 0.8685, 0.03723), (-1.092, 0.7992, 0.03723), (-1.131, 0.7196, 0.03723), (-1.144, 0.6322, 0.03723)], [], [(19, 13, 126, 120), (0, 14, 125, 139), (7, 27, 112, 132), (21, 6, 133, 118), (1, 0, 139, 138), (2, 1, 138, 137), (3, 2, 137, 136), (4, 3, 136, 135), (5, 4, 135, 134), (6, 5, 134, 133), (8, 7, 132, 131), (9, 8, 131, 130), (10, 9, 130, 129), (11, 10, 129, 128), (12, 11, 128, 127), (13, 12, 127, 126), (14, 15, 124, 125), (15, 16, 123, 124), (16, 17, 122, 123), (17, 18, 121, 122), (18, 20, 119, 121), (20, 19, 120, 119), (22, 21, 118, 117), (23, 22, 117, 116), (24, 23, 116, 115), (25, 24, 115, 114), (26, 25, 114, 113), (27, 26, 113, 112), (84, 57, 62, 85), (85, 62, 61, 86), (86, 61, 60, 87), (87, 60, 59, 88), (88, 59, 58, 89), (89, 58, 56, 90), (91, 79, 77, 92), (93, 80, 79, 91), (94, 81, 80, 93), (95, 82, 81, 94), (96, 83, 82, 95), (97, 78, 83, 96), (98, 64, 69, 99), (99, 69, 68, 100), (100, 68, 67, 101), (101, 67, 66, 102), (102, 66, 65, 103), (103, 65, 63, 104), (105, 71, 76, 106), (106, 76, 75, 107), (107, 75, 74, 108), (108, 74, 73, 109), (109, 73, 72, 110), (110, 72, 70, 111), (90, 56, 71, 105), (104, 63, 57, 84), (111, 70, 78, 97), (92, 77, 64, 98), (102, 103, 8, 9), (66, 67, 129, 130), (103, 104, 7, 8), (65, 66, 130, 131), (105, 106, 5, 6), (63, 65, 131, 132), (106, 107, 4, 5), (76, 71, 133, 134), (107, 108, 3, 4), (75, 76, 134, 135), (108, 109, 2, 3), (74, 75, 135, 136), (109, 110, 1, 2), (73, 74, 136, 137), (110, 111, 0, 1), (72, 73, 137, 138), (90, 105, 6, 21), (70, 72, 138, 139), (104, 84, 27, 7), (71, 56, 118, 133), (111, 97, 14, 0), (84, 85, 26, 27), (57, 63, 132, 112), (92, 98, 13, 19), (85, 86, 25, 26), (78, 70, 139, 125), (62, 57, 112, 113), (86, 87, 24, 25), (64, 77, 120, 126), (61, 62, 113, 114), (87, 88, 23, 24), (60, 61, 114, 115), (88, 89, 22, 23), (59, 60, 115, 116), (89, 90, 21, 22), (58, 59, 116, 117), (91, 92, 19, 20), (56, 58, 117, 118), (93, 91, 20, 18), (77, 79, 119, 120), (94, 93, 18, 17), (79, 80, 121, 119), (95, 94, 17, 16), (80, 81, 122, 121), (96, 95, 16, 15), (81, 82, 123, 122), (97, 96, 15, 14), (82, 83, 124, 123), (98, 99, 12, 13), (83, 78, 125, 124), (99, 100, 11, 12), (69, 64, 126, 127), (100, 101, 10, 11), (68, 69, 127, 128), (101, 102, 9, 10), (67, 68, 128, 129), (41, 55, 167, 153), (44, 43, 155, 156), (29, 28, 140, 141), (42, 36, 148, 154), (45, 44, 156, 157), (30, 29, 141, 142), (46, 45, 157, 158), (31, 30, 142, 143), (47, 46, 158, 159), (32, 31, 143, 144), (48, 47, 159, 160), (33, 32, 144, 145), (50, 49, 161, 162), (34, 33, 145, 146), (51, 50, 162, 163), (36, 35, 147, 148), (52, 51, 163, 164), (35, 37, 149, 147), (53, 52, 164, 165), (37, 38, 150, 149), (54, 53, 165, 166), (38, 39, 151, 150), (55, 54, 166, 167), (39, 40, 152, 151), (49, 34, 146, 161), (40, 41, 153, 152), (28, 48, 160, 140), (43, 42, 154, 155)])
me_cube_001.polygons.foreach_set('use_smooth', [True] * 140)
me_cube_001.polygons.foreach_set('material_index', [1, 1, 1, 1, 1, 1, 1, 1, 1, 1, 1, 1, 1, 1, 1, 1, 1, 1, 1, 1, 1, 1, 1, 1, 1, 1, 1, 1, 1, 1, 1, 1, 1, 1, 1, 1, 1, 1, 1, 1, 1, 1, 1, 1, 1, 1, 1, 1, 1, 1, 1, 1, 1, 1, 1, 1, 1, 1, 1, 1, 1, 1, 1, 1, 1, 1, 1, 1, 1, 1, 1, 1, 1, 1, 1, 1, 1, 1, 1, 1, 1, 1, 1, 1, 1, 1, 1, 1, 1, 1, 1, 1, 1, 1, 1, 1, 1, 1, 1, 1, 1, 1, 1, 1, 1, 1, 1, 1, 1, 1, 1, 1, 1, 1, 1, 1, 1, 1, 1, 1, 1, 1, 1, 1, 1, 1, 1, 1, 1, 1, 1, 1, 1, 1, 1, 1, 1, 1, 1, 1])
_uv = me_cube_001.uv_layers.new(name='UVMap')
_uv.uv.foreach_set('vector', [0.1711, 0.7457, 0.3322, 0.7488, 0.3293, 0.75, 0.1707, 0.75, 0.1566, 0.5108, 0.1287, 0.7037, 0.125, 0.7043, 0.125, 0.5457, 0.3723, 0.7042, 0.3723, 0.5455, 0.375, 0.5457, 0.375, 0.7043, 0.3323, 0.5007, 0.1921, 0.4821, 0.1707, 0.5, 0.3293, 0.5, 0.267, 0.3621, 0.1566, 0.5108, 0.125, 0.5457, 0.2922, 0.3221, 0.288, 0.3395, 0.267, 0.3621, 0.2922, 0.3221, 0.2937, 0.3257, 0.2916, 0.3477, 0.288, 0.3395, 0.2937, 0.3257, 0.2961, 0.3378, 0.2941, 0.359, 0.2916, 0.3477, 0.2961, 0.3378, 0.2993, 0.3506, 0.2834, 0.3798, 0.2941, 0.359, 0.2993, 0.3506, 0.3029, 0.3564, 0.1921, 0.4821, 0.2834, 0.3798, 0.3029, 0.3564, 0.1707, 0.5, 0.3719, 0.7152, 0.3723, 0.7042, 0.375, 0.7043, 0.3745, 0.7162, 0.3706, 0.7263, 0.3719, 0.7152, 0.3745, 0.7162, 0.373, 0.7272, 0.3683, 0.7421, 0.3706, 0.7263, 0.373, 0.7272, 0.3705, 0.7455, 0.3652, 0.7573, 0.3683, 0.7421, 0.3705, 0.7455, 0.3674, 0.7632, 0.3584, 0.7634, 0.3652, 0.7573, 0.3674, 0.7632, 0.3637, 0.772, 0.3322, 0.7488, 0.3584, 0.7634, 0.3637, 0.772, 0.3293, 0.75, 0.1287, 0.7037, 0.1301, 0.7146, 0.1266, 0.7162, 0.125, 0.7043, 0.1301, 0.7146, 0.1342, 0.7246, 0.1311, 0.7272, 0.1266, 0.7162, 0.1342, 0.7246, 0.1409, 0.7333, 0.1384, 0.7366, 0.1311, 0.7272, 0.1409, 0.7333, 0.1496, 0.74, 0.1478, 0.7439, 0.1384, 0.7366, 0.1496, 0.74, 0.1599, 0.7442, 0.1588, 0.7484, 0.1478, 0.7439, 0.1599, 0.7442, 0.1711, 0.7457, 0.1707, 0.75, 0.1588, 0.7484, 0.3585, 0.4863, 0.3323, 0.5007, 0.3293, 0.5, 0.3637, 0.478, 0.3652, 0.4923, 0.3585, 0.4863, 0.3637, 0.478, 0.3674, 0.4868, 0.3683, 0.5075, 0.3652, 0.4923, 0.3674, 0.4868, 0.3705, 0.5045, 0.3706, 0.5234, 0.3683, 0.5075, 0.3705, 0.5045, 0.373, 0.5228, 0.372, 0.5345, 0.3706, 0.5234, 0.373, 0.5228, 0.3745, 0.5338, 0.3723, 0.5455, 0.372, 0.5345, 0.3745, 0.5338, 0.375, 0.5457, 0.3723, 0.5455, 0.375, 0.5457, 0.3745, 0.5338, 0.372, 0.5345, 0.372, 0.5345, 0.3745, 0.5338, 0.373, 0.5228, 0.3706, 0.5234, 0.3706, 0.5234, 0.373, 0.5228, 0.3705, 0.5045, 0.3683, 0.5075, 0.3683, 0.5075, 0.3705, 0.5045, 0.3674, 0.4868, 0.3652, 0.4923, 0.3652, 0.4923, 0.3674, 0.4868, 0.3637, 0.478, 0.3585, 0.4863, 0.3585, 0.4863, 0.3637, 0.478, 0.3293, 0.5, 0.3323, 0.5007, 0.1599, 0.7442, 0.1588, 0.7484, 0.1707, 0.75, 0.1711, 0.7457, 0.1496, 0.74, 0.1478, 0.7439, 0.1588, 0.7484, 0.1599, 0.7442, 0.1409, 0.7333, 0.1384, 0.7366, 0.1478, 0.7439, 0.1496, 0.74, 0.1342, 0.7246, 0.1311, 0.7272, 0.1384, 0.7366, 0.1409, 0.7333, 0.1301, 0.7146, 0.1266, 0.7162, 0.1311, 0.7272, 0.1342, 0.7246, 0.1287, 0.7037, 0.125, 0.7043, 0.1266, 0.7162, 0.1301, 0.7146, 0.3322, 0.7488, 0.3293, 0.75, 0.3637, 0.772, 0.3584, 0.7634, 0.3584, 0.7634, 0.3637, 0.772, 0.3674, 0.7632, 0.3652, 0.7573, 0.3652, 0.7573, 0.3674, 0.7632, 0.3705, 0.7455, 0.3683, 0.7421, 0.3683, 0.7421, 0.3705, 0.7455, 0.373, 0.7272, 0.3706, 0.7263, 0.3706, 0.7263, 0.373, 0.7272, 0.3745, 0.7162, 0.3719, 0.7152, 0.3719, 0.7152, 0.3745, 0.7162, 0.375, 0.7043, 0.3723, 0.7042, 0.1921, 0.4821, 0.1707, 0.5, 0.3029, 0.3564, 0.2834, 0.3798, 0.2834, 0.3798, 0.3029, 0.3564, 0.2993, 0.3506, 0.2941, 0.359, 0.2941, 0.359, 0.2993, 0.3506, 0.2961, 0.3378, 0.2916, 0.3477, 0.2916, 0.3477, 0.2961, 0.3378, 0.2937, 0.3257, 0.288, 0.3395, 0.288, 0.3395, 0.2937, 0.3257, 0.2922, 0.3221, 0.267, 0.3621, 0.267, 0.3621, 0.2922, 0.3221, 0.125, 0.5457, 0.1566, 0.5108, 0.3323, 0.5007, 0.3293, 0.5, 0.1707, 0.5, 0.1921, 0.4821, 0.3723, 0.7042, 0.375, 0.7043, 0.375, 0.5457, 0.3723, 0.5455, 0.1566, 0.5108, 0.125, 0.5457, 0.125, 0.7043, 0.1287, 0.7037, 0.1711, 0.7457, 0.1707, 0.75, 0.3293, 0.75, 0.3322, 0.7488, 0.3706, 0.7263, 0.3719, 0.7152, 0.3719, 0.7152, 0.3706, 0.7263, 0.373, 0.7272, 0.3705, 0.7455, 0.3705, 0.7455, 0.373, 0.7272, 0.3719, 0.7152, 0.3723, 0.7042, 0.3723, 0.7042, 0.3719, 0.7152, 0.3745, 0.7162, 0.373, 0.7272, 0.373, 0.7272, 0.3745, 0.7162, 0.1921, 0.4821, 0.2834, 0.3798, 0.2834, 0.3798, 0.1921, 0.4821, 0.375, 0.7043, 0.3745, 0.7162, 0.3745, 0.7162, 0.375, 0.7043, 0.2834, 0.3798, 0.2941, 0.359, 0.2941, 0.359, 0.2834, 0.3798, 0.3029, 0.3564, 0.1707, 0.5, 0.1707, 0.5, 0.3029, 0.3564, 0.2941, 0.359, 0.2916, 0.3477, 0.2916, 0.3477, 0.2941, 0.359, 0.2993, 0.3506, 0.3029, 0.3564, 0.3029, 0.3564, 0.2993, 0.3506, 0.2916, 0.3477, 0.288, 0.3395, 0.288, 0.3395, 0.2916, 0.3477, 0.2961, 0.3378, 0.2993, 0.3506, 0.2993, 0.3506, 0.2961, 0.3378, 0.288, 0.3395, 0.267, 0.3621, 0.267, 0.3621, 0.288, 0.3395, 0.2937, 0.3257, 0.2961, 0.3378, 0.2961, 0.3378, 0.2937, 0.3257, 0.267, 0.3621, 0.1566, 0.5108, 0.1566, 0.5108, 0.267, 0.3621, 0.2922, 0.3221, 0.2937, 0.3257, 0.2937, 0.3257, 0.2922, 0.3221, 0.3323, 0.5007, 0.1921, 0.4821, 0.1921, 0.4821, 0.3323, 0.5007, 0.125, 0.5457, 0.2922, 0.3221, 0.2922, 0.3221, 0.125, 0.5457, 0.3723, 0.7042, 0.3723, 0.5455, 0.3723, 0.5455, 0.3723, 0.7042, 0.1707, 0.5, 0.3293, 0.5, 0.3293, 0.5, 0.1707, 0.5, 0.1566, 0.5108, 0.1287, 0.7037, 0.1287, 0.7037, 0.1566, 0.5108, 0.3723, 0.5455, 0.372, 0.5345, 0.372, 0.5345, 0.3723, 0.5455, 0.375, 0.5457, 0.375, 0.7043, 0.375, 0.7043, 0.375, 0.5457, 0.1711, 0.7457, 0.3322, 0.7488, 0.3322, 0.7488, 0.1711, 0.7457, 0.372, 0.5345, 0.3706, 0.5234, 0.3706, 0.5234, 0.372, 0.5345, 0.125, 0.7043, 0.125, 0.5457, 0.125, 0.5457, 0.125, 0.7043, 0.3745, 0.5338, 0.375, 0.5457, 0.375, 0.5457, 0.3745, 0.5338, 0.3706, 0.5234, 0.3683, 0.5075, 0.3683, 0.5075, 0.3706, 0.5234, 0.3293, 0.75, 0.1707, 0.75, 0.1707, 0.75, 0.3293, 0.75, 0.373, 0.5228, 0.3745, 0.5338, 0.3745, 0.5338, 0.373, 0.5228, 0.3683, 0.5075, 0.3652, 0.4923, 0.3652, 0.4923, 0.3683, 0.5075, 0.3705, 0.5045, 0.373, 0.5228, 0.373, 0.5228, 0.3705, 0.5045, 0.3652, 0.4923, 0.3585, 0.4863, 0.3585, 0.4863, 0.3652, 0.4923, 0.3674, 0.4868, 0.3705, 0.5045, 0.3705, 0.5045, 0.3674, 0.4868, 0.3585, 0.4863, 0.3323, 0.5007, 0.3323, 0.5007, 0.3585, 0.4863, 0.3637, 0.478, 0.3674, 0.4868, 0.3674, 0.4868, 0.3637, 0.478, 0.1599, 0.7442, 0.1711, 0.7457, 0.1711, 0.7457, 0.1599, 0.7442, 0.3293, 0.5, 0.3637, 0.478, 0.3637, 0.478, 0.3293, 0.5, 0.1496, 0.74, 0.1599, 0.7442, 0.1599, 0.7442, 0.1496, 0.74, 0.1707, 0.75, 0.1588, 0.7484, 0.1588, 0.7484, 0.1707, 0.75, 0.1409, 0.7333, 0.1496, 0.74, 0.1496, 0.74, 0.1409, 0.7333, 0.1588, 0.7484, 0.1478, 0.7439, 0.1478, 0.7439, 0.1588, 0.7484, 0.1342, 0.7246, 0.1409, 0.7333, 0.1409, 0.7333, 0.1342, 0.7246, 0.1478, 0.7439, 0.1384, 0.7366, 0.1384, 0.7366, 0.1478, 0.7439, 0.1301, 0.7146, 0.1342, 0.7246, 0.1342, 0.7246, 0.1301, 0.7146, 0.1384, 0.7366, 0.1311, 0.7272, 0.1311, 0.7272, 0.1384, 0.7366, 0.1287, 0.7037, 0.1301, 0.7146, 0.1301, 0.7146, 0.1287, 0.7037, 0.1311, 0.7272, 0.1266, 0.7162, 0.1266, 0.7162, 0.1311, 0.7272, 0.3322, 0.7488, 0.3584, 0.7634, 0.3584, 0.7634, 0.3322, 0.7488, 0.1266, 0.7162, 0.125, 0.7043, 0.125, 0.7043, 0.1266, 0.7162, 0.3584, 0.7634, 0.3652, 0.7573, 0.3652, 0.7573, 0.3584, 0.7634, 0.3637, 0.772, 0.3293, 0.75, 0.3293, 0.75, 0.3637, 0.772, 0.3652, 0.7573, 0.3683, 0.7421, 0.3683, 0.7421, 0.3652, 0.7573, 0.3674, 0.7632, 0.3637, 0.772, 0.3637, 0.772, 0.3674, 0.7632, 0.3683, 0.7421, 0.3706, 0.7263, 0.3706, 0.7263, 0.3683, 0.7421, 0.3705, 0.7455, 0.3674, 0.7632, 0.3674, 0.7632, 0.3705, 0.7455, 0.1287, 0.7037, 0.1566, 0.5108, 0.1566, 0.5108, 0.1287, 0.7037, 0.3652, 0.7573, 0.3584, 0.7634, 0.3584, 0.7634, 0.3652, 0.7573, 0.372, 0.5345, 0.3723, 0.5455, 0.3723, 0.5455, 0.372, 0.5345, 0.3322, 0.7488, 0.1711, 0.7457, 0.1711, 0.7457, 0.3322, 0.7488, 0.3683, 0.7421, 0.3652, 0.7573, 0.3652, 0.7573, 0.3683, 0.7421, 0.3706, 0.5234, 0.372, 0.5345, 0.372, 0.5345, 0.3706, 0.5234, 0.3706, 0.7263, 0.3683, 0.7421, 0.3683, 0.7421, 0.3706, 0.7263, 0.3683, 0.5075, 0.3706, 0.5234, 0.3706, 0.5234, 0.3683, 0.5075, 0.3719, 0.7152, 0.3706, 0.7263, 0.3706, 0.7263, 0.3719, 0.7152, 0.3652, 0.4923, 0.3683, 0.5075, 0.3683, 0.5075, 0.3652, 0.4923, 0.3723, 0.7042, 0.3719, 0.7152, 0.3719, 0.7152, 0.3723, 0.7042, 0.3585, 0.4863, 0.3652, 0.4923, 0.3652, 0.4923, 0.3585, 0.4863, 0.2834, 0.3798, 0.1921, 0.4821, 0.1921, 0.4821, 0.2834, 0.3798, 0.3323, 0.5007, 0.3585, 0.4863, 0.3585, 0.4863, 0.3323, 0.5007, 0.2941, 0.359, 0.2834, 0.3798, 0.2834, 0.3798, 0.2941, 0.359, 0.1711, 0.7457, 0.1599, 0.7442, 0.1599, 0.7442, 0.1711, 0.7457, 0.2916, 0.3477, 0.2941, 0.359, 0.2941, 0.359, 0.2916, 0.3477, 0.1599, 0.7442, 0.1496, 0.74, 0.1496, 0.74, 0.1599, 0.7442, 0.288, 0.3395, 0.2916, 0.3477, 0.2916, 0.3477, 0.288, 0.3395, 0.1496, 0.74, 0.1409, 0.7333, 0.1409, 0.7333, 0.1496, 0.74, 0.267, 0.3621, 0.288, 0.3395, 0.288, 0.3395, 0.267, 0.3621, 0.1409, 0.7333, 0.1342, 0.7246, 0.1342, 0.7246, 0.1409, 0.7333, 0.1566, 0.5108, 0.267, 0.3621, 0.267, 0.3621, 0.1566, 0.5108, 0.1342, 0.7246, 0.1301, 0.7146, 0.1301, 0.7146, 0.1342, 0.7246, 0.1921, 0.4821, 0.3323, 0.5007, 0.3323, 0.5007, 0.1921, 0.4821, 0.1301, 0.7146, 0.1287, 0.7037, 0.1287, 0.7037, 0.1301, 0.7146, 0.3723, 0.5455, 0.3723, 0.7042, 0.3723, 0.7042, 0.3723, 0.5455, 0.3584, 0.7634, 0.3322, 0.7488, 0.3322, 0.7488, 0.3584, 0.7634])
me_cube_001.materials.append(mat_material)
me_cube_001.materials.append(mat_material_001)
me_cube_001.use_remesh_preserve_volume = False
me_cube_001.use_remesh_preserve_attributes = False
me_cube_001.use_mirror_vertex_groups = False
me_cube_001.update()

# ---- objects
ob_x = bpy.data.objects.new('сердцевинка', me_cube)
ob_light = bpy.data.objects.new('Light', light_light)
ob_camera = bpy.data.objects.new('Camera', cam_camera)
ob_x_1 = bpy.data.objects.new('ножка', me_plane)
ob_x_2 = bpy.data.objects.new('кромка', me_cube_001)

# ---- transforms, parenting, visibility, modifiers, constraints
ob_x.location = (0.0, 0.0, 1.288)
ob_x.scale = (1.2, 3.0, 0.05)
ob_x.lock_rotations_4d = False
ob_x.empty_display_type = 'ARROWS'
ob_x.lineart.crease_threshold = 0.0
ob_light.location = (-0.1072, 4.9, 1.762)
ob_light.rotation_euler = (1.347, 0.8862, 2.981)
ob_light.lock_rotations_4d = False
ob_light.empty_display_type = 'ARROWS'
ob_light.color = (0.0, 0.0, 0.0, 0.0)
ob_light.lineart.crease_threshold = 0.0
ob_camera.location = (7.359, -6.926, 5.364)
ob_camera.rotation_euler = (1.109, 0.0, 0.8149)
ob_camera.lock_rotations_4d = False
ob_camera.empty_display_type = 'ARROWS'
ob_camera.color = (0.0, 0.0, 0.0, 0.0)
ob_camera.display_type = 'WIRE'
ob_camera.lineart.crease_threshold = 0.0
ob_x_1.location = (0.0, 0.0, 0.3445)
ob_x_1.rotation_euler = (-0.0, 1.571, 0.0)
ob_x_1.scale = (1.717, 1.0, 1.0)
ob_x_1.lineart.crease_threshold = 0.0
ob_x_2.location = (0.0, 0.0, 1.288)
ob_x_2.scale = (1.2, 3.0, 0.05)
ob_x_2.lock_rotations_4d = False
ob_x_2.empty_display_type = 'ARROWS'
ob_x_2.lineart.crease_threshold = 0.0

# ---- collection membership
col_collection.objects.link(ob_x)
col_collection.objects.link(ob_light)
col_collection.objects.link(ob_camera)
col_collection.objects.link(ob_x_1)
col_collection.objects.link(ob_x_2)

# ---- scene / render settings (as saved in the file)
scene.camera = ob_camera
scene.frame_start = 1; scene.frame_end = 250; scene.frame_set(1)
scene.render.engine = 'CYCLES'
scene.cycles.use_denoising = False
scene.cycles.samples = 128
scene.cycles.sampling_pattern = 'TABULATED_SOBOL'
scene.cycles.use_adaptive_sampling = False
scene.cycles.use_light_tree = False
scene.view_settings.view_transform = 'Filmic'
bpy.context.view_layer.update()
